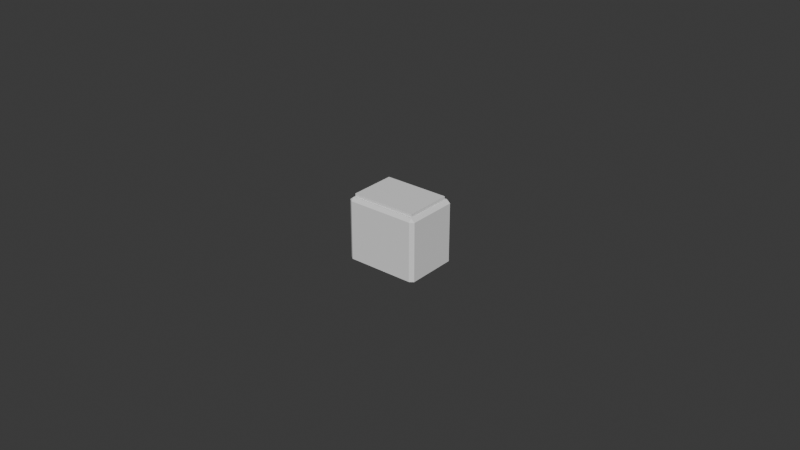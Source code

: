 # Source: kapcsolo_doboz_2.blend  (saved by Blender 4.3.34; exported with 4.5.12 LTS)
import bpy
from mathutils import Matrix  # noqa: F401  (used for matrix-valued properties, if any)

bpy.ops.wm.read_factory_settings(use_empty=True)
scene = bpy.context.scene
scene.name = 'Scene'

# ---- world
world_world = bpy.data.worlds.new('World'); scene.world = world_world
world_world.use_nodes = True; world_world.node_tree.nodes.clear()
_N = world_world.node_tree.nodes; _L = world_world.node_tree.links
n0 = _N.new('ShaderNodeOutputWorld'); n0.name = 'World Output'; n0.location = (300, 300)
n1 = _N.new('ShaderNodeBackground'); n1.name = 'Background'; n1.location = (10, 300)
n1.inputs[0].default_value = (0.05088, 0.05088, 0.05088, 1.0)
_L.new(n1.outputs[0], n0.inputs[0])
n0.is_active_output = True
world_world.color = (0.05088, 0.05088, 0.05088)
world_world.use_sun_shadow = False
world_world.sun_shadow_jitter_overblur = 0.0

# ---- meshes
me_cube_001 = bpy.data.meshes.new('Cube.001')
me_cube_001.from_pydata([(-1.0, -1.0, -1.0), (-1.0, -1.0, 1.0), (-1.0, 1.0, -1.0), (-1.0, 1.0, 1.0), (1.0, -1.0, -1.0), (1.0, -1.0, 1.0), (1.0, 1.0, -1.0), (1.0, 1.0, 1.0), (-0.6982, 1.0, -1.0), (-0.7832, 1.0, -1.0), (-0.7832, -1.0, -1.0), (-0.6982, -1.0, -1.0), (0.0425, 1.0, -1.0), (-0.0425, 1.0, -1.0), (-0.0425, -1.0, -1.0), (0.0425, -1.0, -1.0), (-0.6982, -0.3724, -1.0), (-0.6982, 0.3724, -1.0), (-0.7832, 0.3724, -1.0), (-0.7832, -0.3724, -1.0), (0.0425, -0.3724, -1.0), (0.0425, 0.3724, -1.0), (-0.0425, 0.3724, -1.0), (-0.0425, -0.3724, -1.0), (-0.6982, 0.3724, -2.19), (-0.6982, -0.3724, -2.19), (-0.7832, -0.3724, -2.19), (-0.7832, 0.3724, -2.19), (0.0425, 0.3724, -2.19), (0.0425, -0.3724, -2.19), (-0.0425, -0.3724, -2.19), (-0.0425, 0.3724, -2.19)], [], [(0, 1, 3, 2), (4, 5, 1, 0, 10, 11, 14, 15), (6, 7, 5, 4), (8, 17, 18, 9), (12, 21, 22, 13), (20, 15, 14, 23), (2, 3, 7, 6, 12, 13, 8, 9), (14, 11, 16, 17, 8, 13, 22, 23), (12, 6, 4, 15, 20, 21), (9, 18, 19, 10, 0, 2), (22, 21, 28, 31), (17, 16, 25, 24), (16, 11, 10, 19), (25, 26, 27, 24), (29, 30, 31, 28), (20, 23, 30, 29), (18, 17, 24, 27), (16, 19, 26, 25), (23, 22, 31, 30), (21, 20, 29, 28), (19, 18, 27, 26), (1, 5, 7, 3)])
_uv = me_cube_001.uv_layers.new(name='UVMap')
_uv.uv.foreach_set('vector', [0.375, 0.0, 0.625, 0.0, 0.625, 0.25, 0.375, 0.25, 0.375, 0.75, 0.625, 0.75, 0.625, 1.0, 0.375, 1.0, 0.375, 0.9428, 0.375, 0.9322, 0.375, 0.8803, 0.375, 0.8697, 0.375, 0.5, 0.625, 0.5, 0.625, 0.75, 0.375, 0.75, 0.1928, 0.5, 0.1928, 0.5784, 0.1822, 0.5784, 0.1822, 0.5, 0.2553, 0.5, 0.2553, 0.5784, 0.2447, 0.5784, 0.2447, 0.5, 0.2553, 0.6715, 0.2553, 0.75, 0.2447, 0.75, 0.2447, 0.6716, 0.375, 0.25, 0.625, 0.25, 0.625, 0.5, 0.375, 0.5, 0.375, 0.3803, 0.375, 0.3697, 0.375, 0.3178, 0.375, 0.3072, 0.2447, 0.75, 0.1928, 0.75, 0.1928, 0.6716, 0.1928, 0.5784, 0.1928, 0.5, 0.2447, 0.5, 0.2447, 0.5784, 0.2447, 0.6715, 0.2553, 0.5, 0.375, 0.5, 0.375, 0.75, 0.2553, 0.75, 0.2553, 0.6715, 0.2553, 0.5784, 0.1822, 0.5, 0.1822, 0.5784, 0.1822, 0.6715, 0.1822, 0.75, 0.125, 0.75, 0.125, 0.5, 0.2447, 0.5784, 0.2553, 0.5784, 0.2553, 0.5784, 0.2447, 0.5784, 0.1928, 0.5784, 0.1928, 0.6716, 0.1928, 0.6716, 0.1928, 0.5784, 0.1928, 0.6715, 0.1928, 0.75, 0.1822, 0.75, 0.1822, 0.6716, 0.1928, 0.6715, 0.1822, 0.6716, 0.1822, 0.5784, 0.1928, 0.5784, 0.2553, 0.6715, 0.2447, 0.6716, 0.2447, 0.5784, 0.2553, 0.5784, 0.2553, 0.6715, 0.2447, 0.6716, 0.2447, 0.6716, 0.2553, 0.6715, 0.1822, 0.5784, 0.1928, 0.5784, 0.1928, 0.5784, 0.1822, 0.5784, 0.1928, 0.6715, 0.1822, 0.6716, 0.1822, 0.6716, 0.1928, 0.6715, 0.2447, 0.6715, 0.2447, 0.5784, 0.2447, 0.5784, 0.2447, 0.6715, 0.2553, 0.5784, 0.2553, 0.6715, 0.2553, 0.6715, 0.2553, 0.5784, 0.1822, 0.6715, 0.1822, 0.5784, 0.1822, 0.5784, 0.1822, 0.6715, 0.625, 1.0, 0.625, 0.75, 0.625, 0.5, 0.625, 0.25])
me_cube_001.update()
me_cube_002 = bpy.data.meshes.new('Cube.002')
me_cube_002.from_pydata([(-1.0, -1.0, -1.0), (-1.0, -1.0, 1.0), (-1.0, 1.0, -1.0), (-1.0, 1.0, 1.0), (1.0, -1.0, -1.0), (1.0, -1.0, 1.0), (1.0, 1.0, -1.0), (1.0, 1.0, 1.0)], [], [(0, 1, 3, 2), (2, 3, 7, 6), (6, 7, 5, 4), (4, 5, 1, 0), (2, 6, 4, 0), (7, 3, 1, 5)])
_uv = me_cube_002.uv_layers.new(name='UVMap')
_uv.uv.foreach_set('vector', [0.375, 0.0, 0.625, 0.0, 0.625, 0.25, 0.375, 0.25, 0.375, 0.25, 0.625, 0.25, 0.625, 0.5, 0.375, 0.5, 0.375, 0.5, 0.625, 0.5, 0.625, 0.75, 0.375, 0.75, 0.375, 0.75, 0.625, 0.75, 0.625, 1.0, 0.375, 1.0, 0.125, 0.5, 0.375, 0.5, 0.375, 0.75, 0.125, 0.75, 0.625, 0.5, 0.875, 0.5, 0.875, 0.75, 0.625, 0.75])
me_cube_002.update()
me_plane_001 = bpy.data.meshes.new('Plane.001')
me_plane_001.from_pydata([(-0.05, -0.05, 0.0), (0.05, -0.05, 0.0), (-0.05, 0.05, 0.0), (0.05, 0.05, 0.0)], [(2, 0), (0, 1), (1, 3), (3, 2)], [])
_uv = me_plane_001.uv_layers.new(name='UVMap')
_uv.uv.foreach_set('vector', [])
me_plane_001.update()
me_cube_004 = bpy.data.meshes.new('Cube.004')
me_cube_004.from_pydata([(-0.8042, -0.725, 1.0), (0.8042, -0.725, 1.0), (0.8042, 0.725, 1.0), (-0.8042, 0.725, 1.0), (-0.8042, -0.725, -1.0), (0.8042, -0.725, -1.0), (0.8042, 0.725, -1.0), (-0.8042, 0.725, -1.0), (-1.0, 0.725, -1.0), (1.0, -0.725, -1.0), (-0.8986, -1.0, -1.0), (-1.0, -0.8986, -1.0), (-1.0, -0.8986, 0.8986), (-0.8986, -1.0, 0.8986), (-0.8986, -0.8986, 1.0), (-1.0, 0.8986, -1.0), (-0.8986, 1.0, -1.0), (-0.8986, 0.8986, 1.0), (-0.8986, 1.0, 0.8986), (-1.0, 0.8986, 0.8986), (1.0, -0.8986, -1.0), (0.8986, -1.0, -1.0), (0.8986, -0.8986, 1.0), (0.8986, -1.0, 0.8986), (1.0, -0.8986, 0.8986), (0.8986, 1.0, -1.0), (1.0, 0.8986, -1.0), (0.8986, 0.8986, 1.0), (1.0, 0.8986, 0.8986), (0.8986, 1.0, 0.8986), (-1.0, -0.725, 0.8986), (-0.8986, -0.725, 1.0), (1.0, 0.725, 0.8986), (0.8986, 0.725, 1.0)], [], [(21, 23, 13, 10), (7, 8, 15, 16, 25, 26, 9, 5, 6), (33, 2, 1, 0, 31, 14, 22), (16, 18, 29, 25), (2, 6, 5, 1), (3, 7, 6, 2), (31, 0, 3, 2, 33, 27, 17), (1, 5, 4, 0), (0, 4, 7, 3), (11, 12, 30, 19, 15, 8), (26, 28, 32, 24, 20, 9), (12, 13, 14), (17, 18, 19), (22, 23, 24), (27, 28, 29), (10, 13, 12, 11), (31, 17, 19, 30), (18, 16, 15, 19), (17, 27, 29, 18), (28, 26, 25, 29), (33, 22, 24, 32), (23, 21, 20, 24), (22, 14, 13, 23), (14, 31, 30, 12), (27, 33, 32, 28), (5, 9, 20, 21, 10, 11, 8, 7, 4)])
_uv = me_cube_004.uv_layers.new(name='UVMap')
_uv.uv.foreach_set('vector', [0.375, 0.7627, 0.6123, 0.7627, 0.6123, 0.9873, 0.375, 0.9873, 0.1495, 0.5344, 0.125, 0.5344, 0.125, 0.5127, 0.1377, 0.5, 0.3623, 0.5, 0.375, 0.5127, 0.375, 0.7156, 0.3505, 0.7156, 0.3505, 0.5344, 0.6377, 0.5344, 0.6495, 0.5344, 0.6495, 0.7156, 0.8505, 0.7156, 0.8623, 0.7156, 0.8623, 0.7373, 0.6377, 0.7373, 0.375, 0.2627, 0.6123, 0.2627, 0.6123, 0.4873, 0.375, 0.4873, 0.0, 0.0, 0.0, 0.0, 0.0, 0.0, 0.0, 0.0, 0.0, 0.0, 0.0, 0.0, 0.0, 0.0, 0.0, 0.0, 0.8623, 0.7156, 0.8505, 0.7156, 0.8505, 0.5344, 0.6495, 0.5344, 0.6377, 0.5344, 0.6377, 0.5127, 0.8623, 0.5127, 0.0, 0.0, 0.0, 0.0, 0.0, 0.0, 0.0, 0.0, 0.0, 0.0, 0.0, 0.0, 0.0, 0.0, 0.0, 0.0, 0.375, 0.01267, 0.6123, 0.01267, 0.6123, 0.03438, 0.6123, 0.2373, 0.375, 0.2373, 0.375, 0.2156, 0.375, 0.5127, 0.6123, 0.5127, 0.6123, 0.5344, 0.6123, 0.7373, 0.375, 0.7373, 0.375, 0.7156, 0.6123, 0.01267, 0.6123, 0.0, 0.625, 0.01267, 0.625, 0.2373, 0.6123, 0.25, 0.6123, 0.2373, 0.625, 0.7627, 0.6123, 0.7627, 0.6123, 0.75, 0.625, 0.4873, 0.6123, 0.5, 0.6123, 0.4873, 0.375, 0.0, 0.6123, 0.0, 0.6123, 0.01267, 0.375, 0.01267, 0.625, 0.03438, 0.625, 0.2373, 0.6123, 0.2373, 0.6123, 0.03438, 0.6123, 0.2627, 0.375, 0.2627, 0.375, 0.2373, 0.6123, 0.2373, 0.625, 0.2627, 0.625, 0.4873, 0.6123, 0.4873, 0.6123, 0.2627, 0.6123, 0.5127, 0.375, 0.5127, 0.375, 0.4873, 0.6123, 0.4873, 0.6377, 0.5344, 0.6377, 0.7373, 0.6123, 0.7373, 0.6123, 0.5344, 0.6123, 0.7627, 0.375, 0.7627, 0.375, 0.7373, 0.6123, 0.7373, 0.625, 0.7627, 0.625, 0.9873, 0.6123, 0.9873, 0.6123, 0.7627, 0.625, 0.01267, 0.625, 0.03438, 0.6123, 0.03438, 0.6123, 0.01267, 0.6377, 0.5127, 0.6377, 0.5344, 0.6123, 0.5344, 0.6123, 0.5127, 0.3505, 0.7156, 0.375, 0.7156, 0.375, 0.7373, 0.3623, 0.75, 0.1377, 0.75, 0.125, 0.7373, 0.125, 0.5344, 0.1495, 0.5344, 0.1495, 0.7156])
me_cube_004.update()

# ---- objects
ob_cube = bpy.data.objects.new('Cube', me_cube_001)
ob_cube_001 = bpy.data.objects.new('Cube.001', me_cube_002)
ob_plane_001 = bpy.data.objects.new('Plane.001', me_plane_001)
ob_cube_002 = bpy.data.objects.new('Cube.002', me_cube_004)

# ---- transforms, parenting, visibility, modifiers, constraints
ob_cube.location = (0.0, 0.0, 0.0)
ob_cube.scale = (0.00945, 0.00645, 0.0058)
ob_cube_001.parent = ob_cube
ob_cube_001.matrix_parent_inverse = Matrix(((105.8, -0.0, 0.0, -0.0), (-0.0, 155.0, -0.0, 0.0), (0.0, -0.0, 172.4, -0.0), (-0.0, 0.0, -0.0, 1.0)))
ob_cube_001.location = (0.0, 0.0, 0.0063)
ob_cube_001.scale = (0.0105, 0.0075, 0.0005)
ob_plane_001.location = (0.0, 0.0, 0.008275)
ob_plane_001.scale = (0.193, 0.1305, 0.2951)
ob_cube_002.location = (0.0, 0.0, -0.0042)
ob_cube_002.scale = (0.012, 0.009, 0.01)

# ---- collection membership
scene.collection.objects.link(ob_cube)
scene.collection.objects.link(ob_cube_001)
scene.collection.objects.link(ob_plane_001)
scene.collection.objects.link(ob_cube_002)

# ---- scene / render settings (as saved in the file)
scene.frame_start = 1; scene.frame_end = 250; scene.frame_set(1)
scene.render.engine = 'BLENDER_EEVEE_NEXT'
scene.eevee.ray_tracing_options.trace_max_roughness = 0.0
bpy.context.view_layer.update()

# ---- added for rendering (the .blend has no active camera and no usable light): camera, sun
cam_auto = bpy.data.cameras.new('AutoCamera')
cam_auto.lens = 50.0
cam_auto.sensor_width = 36.0
cam_auto.clip_end = 1000.0
ob_auto_camera = bpy.data.objects.new('AutoCamera', cam_auto)
scene.collection.objects.link(ob_auto_camera)
ob_auto_camera.location = (0.185045, -0.222054, 0.145073)
ob_auto_camera.rotation_euler = (1.09748, -7.21219e-08, 0.694738)
scene.camera = ob_auto_camera
light_auto_sun = bpy.data.lights.new('AutoSun', 'SUN')
light_auto_sun.energy = 3.0
light_auto_sun.angle = 0.0523599
ob_auto_sun = bpy.data.objects.new('AutoSun', light_auto_sun)
scene.collection.objects.link(ob_auto_sun)
ob_auto_sun.rotation_euler = (0.872665, 0.174533, 0.523599)
bpy.context.view_layer.update()
